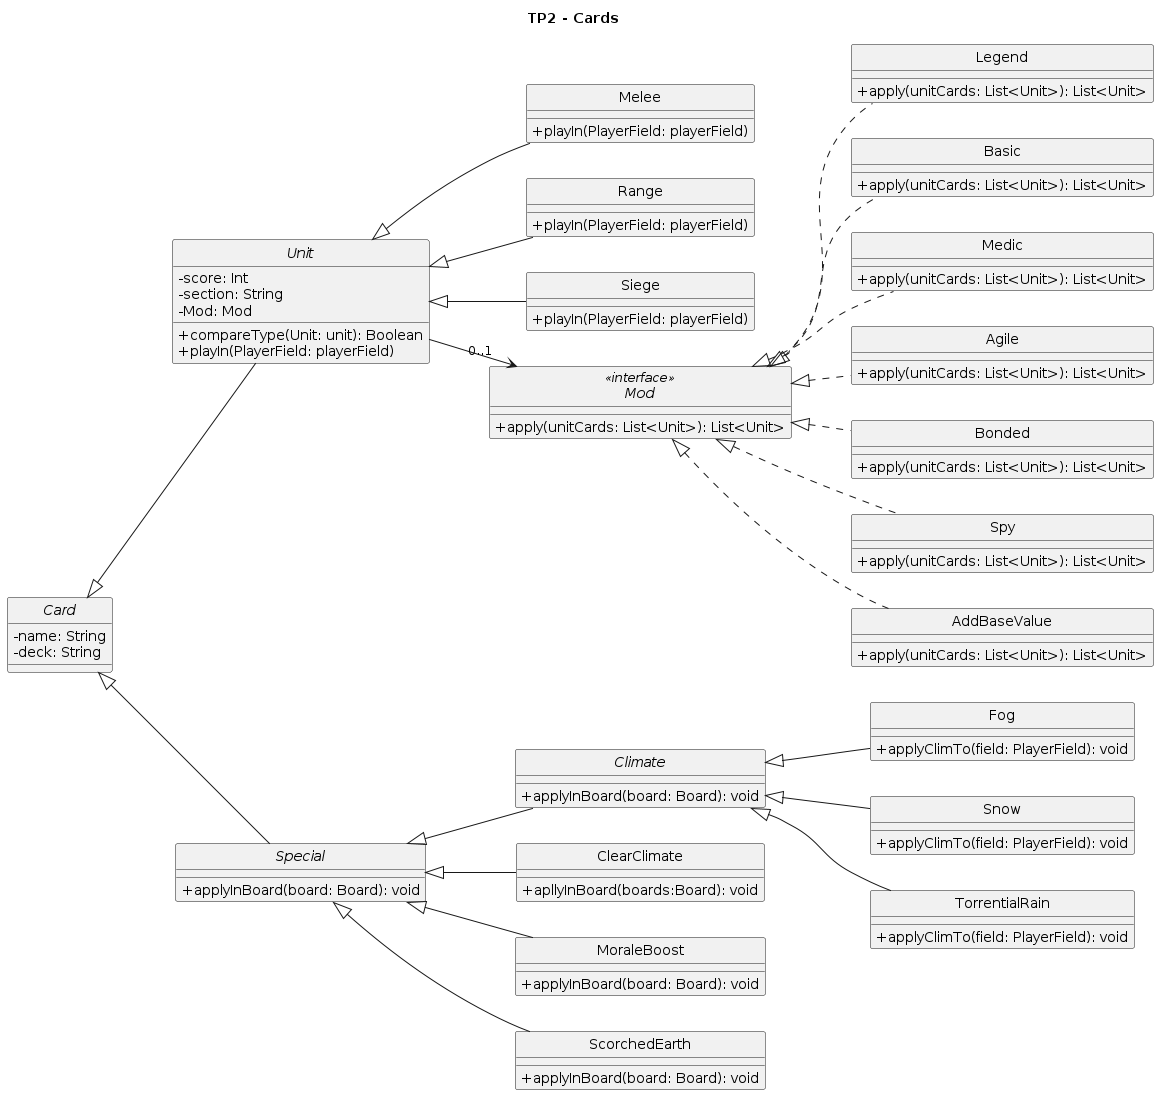

The diagram above was rendered by PlantUML. Its source (embedded in the PNG):
@startuml Diagrama de Clases

skinparam monochrome true
hide circle
skinparam classAttributeIconSize 0
left to right direction

title TP2 - Cards

abstract class Card {
    - name: String
    - deck: String
}

abstract class Unit {
    - score: Int
    - section: String
    - Mod: Mod 
    + compareType(Unit: unit): Boolean
    + playIn(PlayerField: playerField)
}

abstract class Special {
    + applyInBoard(board: Board): void
}

class Melee {
    + playIn(PlayerField: playerField)
}

class Range {
    + playIn(PlayerField: playerField)
}

class Siege {
    + playIn(PlayerField: playerField)
}

abstract class Climate {
    + applyInBoard(board: Board): void
}

class ClearClimate {
    + apllyInBoard(boards:Board): void
}

class Fog {
    + applyClimTo(field: PlayerField): void
} 

class Snow {
    + applyClimTo(field: PlayerField): void
}

class TorrentialRain {
    + applyClimTo(field: PlayerField): void
}

class MoraleBoost {
    + applyInBoard(board: Board): void
}

class ScorchedEarth {
    + applyInBoard(board: Board): void
}

interface Mod <<interface>> {
    + apply(unitCards: List<Unit>): List<Unit>
}

class Legend {
    + apply(unitCards: List<Unit>): List<Unit>
}

class Basic {
    + apply(unitCards: List<Unit>): List<Unit>
}

class Medic {
    + apply(unitCards: List<Unit>): List<Unit>
}

class Agile {
    + apply(unitCards: List<Unit>): List<Unit>
}

class Bonded {
    + apply(unitCards: List<Unit>): List<Unit>
}

class Spy {
    + apply(unitCards: List<Unit>): List<Unit>
}

class AddBaseValue {
    + apply(unitCards: List<Unit>): List<Unit>
}

Card <|-- Unit
Card <|-- Special
Mod <|.. Legend
Mod <|.. Medic 
Mod <|.. Agile 
Mod <|.. Bonded
Mod <|.. Spy 
Mod <|.. AddBaseValue
Mod <|.. Basic

Unit --> "0..1" Mod
Unit <|-- Melee
Unit <|-- Range
Unit <|-- Siege

Special <|-- Climate
Climate <|-- Fog
Climate <|-- TorrentialRain
Climate <|-- Snow

Special <|-- ClearClimate
Special <|-- MoraleBoost
Special <|-- ScorchedEarth

@enduml